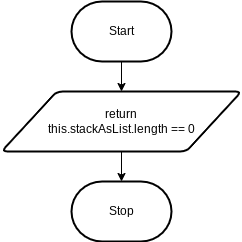

The diagram above was exported from draw.io. Its source (the exported page's mxGraphModel, read from the mxfile embedded in the PNG):
<mxGraphModel dx="1086" dy="658" grid="1" gridSize="10" guides="1" tooltips="1" connect="1" arrows="1" fold="1" page="1" pageScale="1" pageWidth="827" pageHeight="1169" math="0" shadow="0">
  <root>
    <mxCell id="0" />
    <mxCell id="1" parent="0" />
    <mxCell id="6" style="edgeStyle=none;html=1;entryX=0.5;entryY=0;entryDx=0;entryDy=0;" parent="1" source="2" target="5" edge="1">
      <mxGeometry relative="1" as="geometry" />
    </mxCell>
    <mxCell id="2" value="Start" style="strokeWidth=2;html=1;shape=mxgraph.flowchart.terminator;whiteSpace=wrap;" parent="1" vertex="1">
      <mxGeometry x="270" y="150" width="100" height="60" as="geometry" />
    </mxCell>
    <mxCell id="3" value="Stop" style="strokeWidth=2;html=1;shape=mxgraph.flowchart.terminator;whiteSpace=wrap;" parent="1" vertex="1">
      <mxGeometry x="270" y="330" width="100" height="60" as="geometry" />
    </mxCell>
    <mxCell id="7" style="edgeStyle=none;html=1;" parent="1" source="5" target="3" edge="1">
      <mxGeometry relative="1" as="geometry" />
    </mxCell>
    <mxCell id="5" value="return&lt;br&gt;this.stackAsList.length == 0" style="shape=parallelogram;html=1;strokeWidth=2;perimeter=parallelogramPerimeter;whiteSpace=wrap;rounded=1;arcSize=12;size=0.23;" parent="1" vertex="1">
      <mxGeometry x="200" y="240" width="240" height="60" as="geometry" />
    </mxCell>
  </root>
</mxGraphModel>